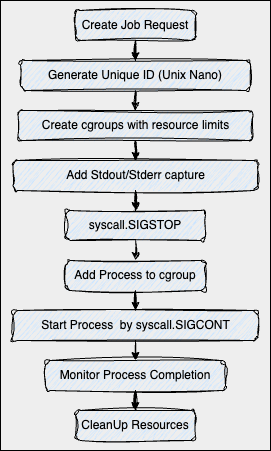

The diagram above was exported from draw.io. Its source (the exported page's mxGraphModel, read from the mxfile embedded in the PNG):
<mxGraphModel dx="817" dy="573" grid="1" gridSize="10" guides="1" tooltips="1" connect="1" arrows="1" fold="1" page="1" pageScale="1" pageWidth="850" pageHeight="1100" math="0" shadow="0">
  <root>
    <mxCell id="0" />
    <mxCell id="1" parent="0" />
    <mxCell id="MU5Afl4WIqtkK9BJf8HP-8" value="" style="rounded=0;whiteSpace=wrap;html=1;fillColor=#eeeeee;strokeColor=#000000;fontColor=#000000;" parent="1" vertex="1">
      <mxGeometry x="10" y="10" width="270" height="450" as="geometry" />
    </mxCell>
    <mxCell id="MU5Afl4WIqtkK9BJf8HP-9" value="" style="edgeStyle=orthogonalEdgeStyle;rounded=0;orthogonalLoop=1;jettySize=auto;html=1;fontColor=#000000;strokeColor=#000000;sketch=1;curveFitting=1;jiggle=2;" parent="1" source="MU5Afl4WIqtkK9BJf8HP-1" target="MU5Afl4WIqtkK9BJf8HP-2" edge="1">
      <mxGeometry relative="1" as="geometry" />
    </mxCell>
    <mxCell id="MU5Afl4WIqtkK9BJf8HP-1" value="Create Job Request" style="rounded=1;whiteSpace=wrap;html=1;fillColor=#cce5ff;strokeColor=#000000;sketch=1;curveFitting=1;jiggle=2;fontColor=#000000;" parent="1" vertex="1">
      <mxGeometry x="85" y="20" width="120" height="30" as="geometry" />
    </mxCell>
    <mxCell id="MU5Afl4WIqtkK9BJf8HP-10" value="" style="edgeStyle=orthogonalEdgeStyle;rounded=0;orthogonalLoop=1;jettySize=auto;html=1;fontColor=#000000;strokeColor=#000000;sketch=1;curveFitting=1;jiggle=2;" parent="1" source="MU5Afl4WIqtkK9BJf8HP-2" target="MU5Afl4WIqtkK9BJf8HP-3" edge="1">
      <mxGeometry relative="1" as="geometry" />
    </mxCell>
    <mxCell id="MU5Afl4WIqtkK9BJf8HP-2" value="Generate&amp;nbsp;&lt;span style=&quot;background-color: transparent;&quot;&gt;Unique ID (Unix Nano)&lt;/span&gt;" style="rounded=1;whiteSpace=wrap;html=1;fillColor=#cce5ff;strokeColor=#000000;sketch=1;curveFitting=1;jiggle=2;fontColor=#000000;" parent="1" vertex="1">
      <mxGeometry x="30" y="70" width="230" height="30" as="geometry" />
    </mxCell>
    <mxCell id="MU5Afl4WIqtkK9BJf8HP-11" value="" style="edgeStyle=orthogonalEdgeStyle;rounded=0;orthogonalLoop=1;jettySize=auto;html=1;fontColor=#000000;strokeColor=#000000;sketch=1;curveFitting=1;jiggle=2;" parent="1" source="MU5Afl4WIqtkK9BJf8HP-3" target="MU5Afl4WIqtkK9BJf8HP-4" edge="1">
      <mxGeometry relative="1" as="geometry" />
    </mxCell>
    <mxCell id="MU5Afl4WIqtkK9BJf8HP-3" value="Create&amp;nbsp;&lt;span style=&quot;background-color: transparent;&quot;&gt;cgroups with resource&amp;nbsp;&lt;/span&gt;&lt;span style=&quot;background-color: transparent;&quot;&gt;limits&lt;/span&gt;" style="rounded=1;whiteSpace=wrap;html=1;fillColor=#cce5ff;strokeColor=#000000;sketch=1;curveFitting=1;jiggle=2;fontColor=#000000;" parent="1" vertex="1">
      <mxGeometry x="27.5" y="120" width="235" height="30" as="geometry" />
    </mxCell>
    <mxCell id="MU5Afl4WIqtkK9BJf8HP-12" value="" style="edgeStyle=orthogonalEdgeStyle;rounded=0;orthogonalLoop=1;jettySize=auto;html=1;fontColor=#000000;strokeColor=#000000;sketch=1;curveFitting=1;jiggle=2;entryX=0.5;entryY=0;entryDx=0;entryDy=0;" parent="1" source="MU5Afl4WIqtkK9BJf8HP-4" target="RH-s9bniN7YagVXYbkMp-2" edge="1">
      <mxGeometry relative="1" as="geometry" />
    </mxCell>
    <mxCell id="MU5Afl4WIqtkK9BJf8HP-4" value="Add Stdout/Stderr capture" style="rounded=1;whiteSpace=wrap;html=1;fillColor=#cce5ff;strokeColor=#000000;sketch=1;curveFitting=1;jiggle=2;fontColor=#000000;" parent="1" vertex="1">
      <mxGeometry x="22.5" y="170" width="245" height="30" as="geometry" />
    </mxCell>
    <mxCell id="MU5Afl4WIqtkK9BJf8HP-13" value="" style="edgeStyle=orthogonalEdgeStyle;rounded=0;orthogonalLoop=1;jettySize=auto;html=1;fontColor=#000000;strokeColor=#000000;sketch=1;curveFitting=1;jiggle=2;entryX=0.5;entryY=0;entryDx=0;entryDy=0;" parent="1" source="MU5Afl4WIqtkK9BJf8HP-5" target="-lVg5Lsz7Uv6cK5tKWyv-1" edge="1">
      <mxGeometry relative="1" as="geometry" />
    </mxCell>
    <mxCell id="MU5Afl4WIqtkK9BJf8HP-5" value="Add Process to cgroup" style="rounded=1;whiteSpace=wrap;html=1;fillColor=#cce5ff;strokeColor=#000000;sketch=1;curveFitting=1;jiggle=2;fontColor=#000000;" parent="1" vertex="1">
      <mxGeometry x="75" y="270" width="140" height="30" as="geometry" />
    </mxCell>
    <mxCell id="MU5Afl4WIqtkK9BJf8HP-14" value="" style="edgeStyle=orthogonalEdgeStyle;rounded=0;orthogonalLoop=1;jettySize=auto;html=1;fontColor=#000000;strokeColor=#000000;sketch=1;curveFitting=1;jiggle=2;" parent="1" source="MU5Afl4WIqtkK9BJf8HP-6" target="MU5Afl4WIqtkK9BJf8HP-7" edge="1">
      <mxGeometry relative="1" as="geometry" />
    </mxCell>
    <mxCell id="MU5Afl4WIqtkK9BJf8HP-6" value="Monitor Process Completion" style="rounded=1;whiteSpace=wrap;html=1;fillColor=#cce5ff;strokeColor=#000000;sketch=1;curveFitting=1;jiggle=2;fontColor=#000000;" parent="1" vertex="1">
      <mxGeometry x="55" y="370" width="180" height="30" as="geometry" />
    </mxCell>
    <mxCell id="MU5Afl4WIqtkK9BJf8HP-7" value="CleanUp Resources" style="rounded=1;whiteSpace=wrap;html=1;fillColor=#cce5ff;strokeColor=#000000;sketch=1;curveFitting=1;jiggle=2;fontColor=#000000;" parent="1" vertex="1">
      <mxGeometry x="85" y="420" width="120" height="30" as="geometry" />
    </mxCell>
    <mxCell id="-lVg5Lsz7Uv6cK5tKWyv-2" style="edgeStyle=orthogonalEdgeStyle;rounded=0;orthogonalLoop=1;jettySize=auto;html=1;exitX=0.5;exitY=1;exitDx=0;exitDy=0;entryX=0.5;entryY=0;entryDx=0;entryDy=0;strokeColor=#000000;sketch=1;curveFitting=1;jiggle=2;" parent="1" source="-lVg5Lsz7Uv6cK5tKWyv-1" target="MU5Afl4WIqtkK9BJf8HP-6" edge="1">
      <mxGeometry relative="1" as="geometry" />
    </mxCell>
    <mxCell id="-lVg5Lsz7Uv6cK5tKWyv-1" value="Start Process&amp;nbsp; by syscall.SIGCONT" style="rounded=1;whiteSpace=wrap;html=1;fillColor=#cce5ff;strokeColor=#000000;sketch=1;curveFitting=1;jiggle=2;fontColor=#000000;" parent="1" vertex="1">
      <mxGeometry x="22.5" y="320" width="245" height="30" as="geometry" />
    </mxCell>
    <mxCell id="RH-s9bniN7YagVXYbkMp-3" style="edgeStyle=orthogonalEdgeStyle;rounded=0;orthogonalLoop=1;jettySize=auto;html=1;exitX=0.5;exitY=1;exitDx=0;exitDy=0;entryX=0.5;entryY=0;entryDx=0;entryDy=0;strokeColor=#000000;sketch=1;curveFitting=1;jiggle=2;" edge="1" parent="1" source="RH-s9bniN7YagVXYbkMp-2" target="MU5Afl4WIqtkK9BJf8HP-5">
      <mxGeometry relative="1" as="geometry" />
    </mxCell>
    <mxCell id="RH-s9bniN7YagVXYbkMp-2" value="syscall.SIGSTOP" style="rounded=1;whiteSpace=wrap;html=1;fillColor=#cce5ff;strokeColor=#000000;sketch=1;curveFitting=1;jiggle=2;fontColor=#000000;" vertex="1" parent="1">
      <mxGeometry x="75" y="220" width="140" height="30" as="geometry" />
    </mxCell>
  </root>
</mxGraphModel>